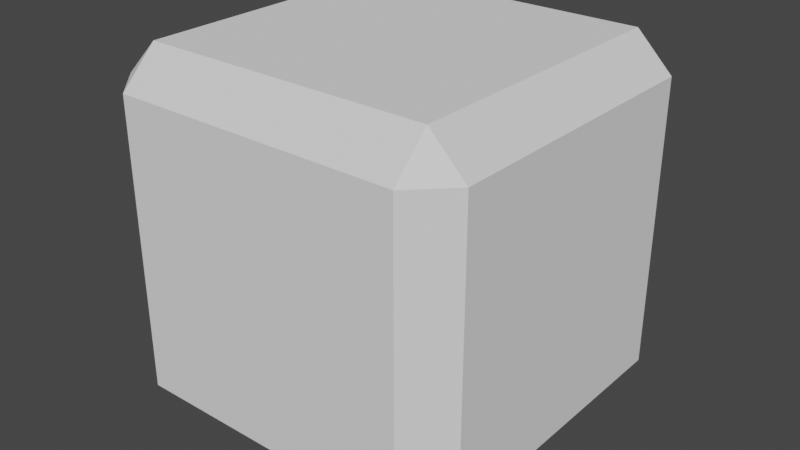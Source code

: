 # Source: RoundedCube.blend  (saved by Blender 2.82.7; exported with 4.5.12 LTS)
import bpy
from mathutils import Matrix  # noqa: F401  (used for matrix-valued properties, if any)

bpy.ops.wm.read_factory_settings(use_empty=True)
scene = bpy.context.scene
scene.name = 'Scene'

# ---- collections
col_collection = bpy.data.collections.new('Collection'); scene.collection.children.link(col_collection)

# ---- world
world_world = bpy.data.worlds.new('World'); scene.world = world_world
world_world.use_nodes = True; world_world.node_tree.nodes.clear()
_N = world_world.node_tree.nodes; _L = world_world.node_tree.links
n0 = _N.new('ShaderNodeOutputWorld'); n0.name = 'World Output'; n0.location = (300, 300)
n1 = _N.new('ShaderNodeBackground'); n1.name = 'Background'; n1.location = (10, 300)
n1.inputs[0].default_value = (0.05088, 0.05088, 0.05088, 1.0)
_L.new(n1.outputs[0], n0.inputs[0])
n0.is_active_output = True
world_world.color = (0.05088, 0.05088, 0.05088)
world_world.use_sun_shadow = False
world_world.sun_shadow_jitter_overblur = 0.0

# ---- meshes
me_cube_001 = bpy.data.meshes.new('Cube.001')
me_cube_001.from_pydata([(-0.4, -0.4, -0.5), (-0.4, -0.5, -0.4), (-0.5, -0.4, -0.4), (-0.4, -0.5, 0.4), (-0.4, -0.4, 0.5), (-0.5, -0.4, 0.4), (-0.4, 0.4, -0.5), (-0.5, 0.4, -0.4), (-0.4, 0.5, -0.4), (-0.4, 0.4, 0.5), (-0.4, 0.5, 0.4), (-0.5, 0.4, 0.4), (0.4, -0.4, -0.5), (0.5, -0.4, -0.4), (0.4, -0.5, -0.4), (0.4, -0.4, 0.5), (0.4, -0.5, 0.4), (0.5, -0.4, 0.4), (0.4, 0.4, -0.5), (0.4, 0.5, -0.4), (0.5, 0.4, -0.4), (0.4, 0.4, 0.5), (0.5, 0.4, 0.4), (0.4, 0.5, 0.4)], [], [(14, 16, 3, 1), (20, 22, 17, 13), (21, 9, 4, 15), (2, 5, 11, 7), (8, 10, 23, 19), (0, 1, 2), (3, 4, 5), (6, 7, 8), (9, 10, 11), (12, 13, 14), (15, 16, 17), (18, 19, 20), (21, 22, 23), (6, 0, 2, 7), (1, 3, 5, 2), (4, 9, 11, 5), (10, 8, 7, 11), (18, 6, 8, 19), (9, 21, 23, 10), (22, 20, 19, 23), (12, 18, 20, 13), (21, 15, 17, 22), (16, 14, 13, 17), (0, 12, 14, 1), (15, 4, 3, 16), (6, 18, 12, 0)])
_uv = me_cube_001.uv_layers.new(name='UVMap')
_uv.uv.foreach_set('vector', [0.2246, 0.7354, 0.0333, 0.7329, 0.03471, 0.5418, 0.226, 0.5421, 0.4711, 0.7817, 0.4716, 0.9994, 0.254, 0.9999, 0.2556, 0.7814, 0.4666, 0.03736, 0.4682, 0.2482, 0.2574, 0.2498, 0.2557, 0.03899, 0.2593, 0.4979, 0.2577, 0.2871, 0.4685, 0.2855, 0.4701, 0.4963, 0.5031, 0.5422, 0.695, 0.5433, 0.695, 0.735, 0.5031, 0.7361, 0.2596, 0.5352, 0.226, 0.5421, 0.2313, 0.5085, 0.03471, 0.5418, 0.001572, 0.5359, 0.02907, 0.5086, 0.4695, 0.535, 0.4981, 0.5084, 0.5031, 0.5422, 0.7283, 0.5376, 0.695, 0.5433, 0.7009, 0.51, 0.2581, 0.7428, 0.2294, 0.7691, 0.2246, 0.7354, 8.533e-05, 0.7383, 0.0333, 0.7329, 0.02718, 0.766, 0.4695, 0.7433, 0.5031, 0.7361, 0.4981, 0.7699, 0.7283, 0.7406, 0.7009, 0.7682, 0.695, 0.735, 0.4695, 0.535, 0.2596, 0.5352, 0.2593, 0.4979, 0.4701, 0.4963, 0.226, 0.5421, 0.03471, 0.5418, 0.02907, 0.5086, 0.2313, 0.5085, 0.2574, 0.2498, 0.4682, 0.2482, 0.4685, 0.2855, 0.2577, 0.2871, 0.695, 0.5433, 0.5031, 0.5422, 0.4981, 0.5084, 0.7009, 0.51, 0.4695, 0.7433, 0.4695, 0.535, 0.5031, 0.5422, 0.5031, 0.7361, 0.7283, 0.5376, 0.7283, 0.7406, 0.695, 0.735, 0.695, 0.5433, 0.7009, 0.7682, 0.4981, 0.7699, 0.5031, 0.7361, 0.695, 0.735, 0.2581, 0.7428, 0.4695, 0.7433, 0.4711, 0.7817, 0.2556, 0.7814, 0.4666, 0.03736, 0.2557, 0.03899, 0.2555, 0.00172, 0.4663, 8.533e-05, 0.0333, 0.7329, 0.2246, 0.7354, 0.2294, 0.7691, 0.02718, 0.766, 0.2596, 0.5352, 0.2581, 0.7428, 0.2246, 0.7354, 0.226, 0.5421, 8.533e-05, 0.7383, 0.001572, 0.5359, 0.03471, 0.5418, 0.0333, 0.7329, 0.4695, 0.535, 0.4695, 0.7433, 0.2581, 0.7428, 0.2596, 0.5352])
me_cube_001.use_remesh_fix_poles = True
me_cube_001.use_remesh_preserve_attributes = False
me_cube_001.use_mirror_vertex_groups = False
me_cube_001.update()

# ---- objects
ob_roundedcube = bpy.data.objects.new('RoundedCube', me_cube_001)

# ---- transforms, parenting, visibility, modifiers, constraints
ob_roundedcube.location = (0.0, 0.0, 0.0)
ob_roundedcube.lineart.crease_threshold = 0.0

# ---- collection membership
col_collection.objects.link(ob_roundedcube)

# ---- scene / render settings (as saved in the file)
scene.frame_start = 1; scene.frame_end = 250; scene.frame_set(1)
scene.render.engine = 'BLENDER_EEVEE_NEXT'
scene.cycles.use_denoising = False
scene.cycles.samples = 128
scene.cycles.sampling_pattern = 'TABULATED_SOBOL'
scene.cycles.use_adaptive_sampling = False
scene.cycles.use_light_tree = False
scene.view_settings.view_transform = 'Filmic'
bpy.context.view_layer.update()

# ---- added for rendering (the .blend has no active camera and no usable light): camera, sun
cam_auto = bpy.data.cameras.new('AutoCamera')
cam_auto.lens = 50.0
cam_auto.sensor_width = 36.0
cam_auto.clip_end = 1000.0
ob_auto_camera = bpy.data.objects.new('AutoCamera', cam_auto)
scene.collection.objects.link(ob_auto_camera)
ob_auto_camera.location = (1.60254, -1.92304, 1.28203)
ob_auto_camera.rotation_euler = (1.09748, -7.21219e-08, 0.694738)
scene.camera = ob_auto_camera
light_auto_sun = bpy.data.lights.new('AutoSun', 'SUN')
light_auto_sun.energy = 3.0
light_auto_sun.angle = 0.0523599
ob_auto_sun = bpy.data.objects.new('AutoSun', light_auto_sun)
scene.collection.objects.link(ob_auto_sun)
ob_auto_sun.rotation_euler = (0.872665, 0.174533, 0.523599)
bpy.context.view_layer.update()
